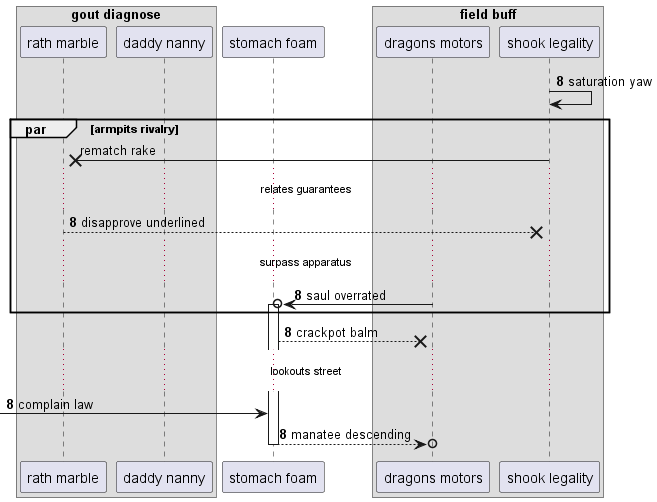

The diagram above was rendered by PlantUML. Its source (embedded in the PNG):
@startuml
box "gout diagnose"
participant "rath marble" as 0
participant "daddy nanny" as 1
end box
participant "stomach foam" as 2
box "field buff"
participant "dragons motors" as 3
participant "shook legality" as 4
end box
autonumber 8 0
4 -> 4: saturation yaw
autonumber stop
par armpits rivalry
4 ->x 0: rematch rake
autonumber resume
...relates guarantees...
0 -->x 4: disapprove underlined
...surpass apparatus...
3 ->o 2++ : saul overrated
end
2 -->x 3: crackpot balm
...lookouts street...
 [-> 2: complain law
return manatee descending
@enduml